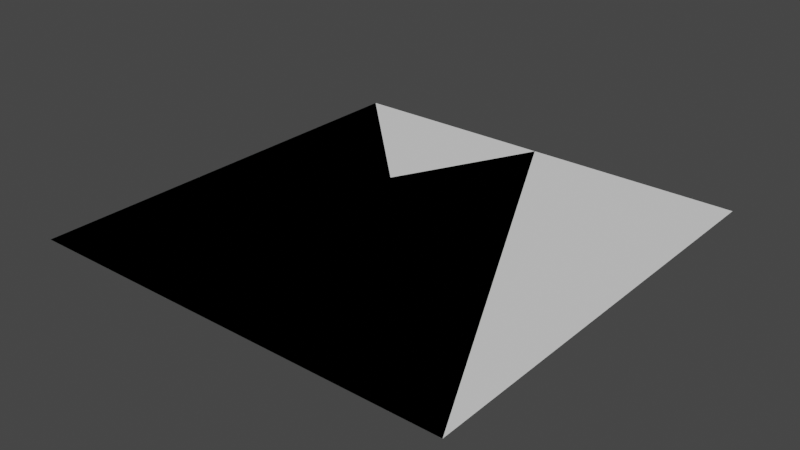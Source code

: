 # Source: primitive_meshes.blend  (saved by Blender 3.6.13; exported with 4.5.12 LTS)
import bpy
from mathutils import Matrix  # noqa: F401  (used for matrix-valued properties, if any)

bpy.ops.wm.read_factory_settings(use_empty=True)
scene = bpy.context.scene
scene.name = 'Scene'

# ---- collections
col_collection = bpy.data.collections.new('Collection'); scene.collection.children.link(col_collection)

# ---- world
world_world = bpy.data.worlds.new('World'); scene.world = world_world
world_world.use_nodes = True; world_world.node_tree.nodes.clear()
_N = world_world.node_tree.nodes; _L = world_world.node_tree.links
n0 = _N.new('ShaderNodeOutputWorld'); n0.name = 'World Output'; n0.location = (300, 300)
n1 = _N.new('ShaderNodeBackground'); n1.name = 'Background'; n1.location = (10, 300)
n1.inputs[0].default_value = (0.05088, 0.05088, 0.05088, 1.0)
_L.new(n1.outputs[0], n0.inputs[0])
n0.is_active_output = True
world_world.color = (0.05088, 0.05088, 0.05088)
world_world.use_sun_shadow = False
world_world.sun_shadow_jitter_overblur = 0.0

# ---- meshes
me_plane = bpy.data.meshes.new('Plane')
me_plane.from_pydata([(-1.0, -1.0, 0.0), (1.0, -1.0, 0.0), (-1.0, 1.0, 0.0), (1.0, 1.0, 0.0)], [], [(0, 1, 3, 2)])
_uv = me_plane.uv_layers.new(name='UVMap')
_uv.uv.foreach_set('vector', [0.0, 0.0, 1.0, 0.0, 1.0, 1.0, 0.0, 1.0])
me_plane.update()
me_plane_003 = bpy.data.meshes.new('Plane.003')
me_plane_003.from_pydata([(-1.0, -1.0, 0.0), (1.0, -1.0, 0.0), (-1.0, 1.0, 0.0)], [], [(0, 1, 2)])
_uv = me_plane_003.uv_layers.new(name='UVMap')
_uv.uv.foreach_set('vector', [0.0, 0.0, 1.0, 1.0, 0.0, 1.0])
me_plane_003.update()
me_plane_002 = bpy.data.meshes.new('Plane.002')
me_plane_002.from_pydata([(-1.0, -1.0, 0.0), (1.0, -1.0, 0.0), (0.0, 1.0, 0.0)], [], [(0, 1, 2)])
_uv = me_plane_002.uv_layers.new(name='UVMap')
_uv.uv.foreach_set('vector', [0.0, 0.0, 1.0, 0.0, 0.0, 1.0])
me_plane_002.update()

# ---- objects
ob_square = bpy.data.objects.new('Square', me_plane)
ob_right_triangle = bpy.data.objects.new('Right Triangle', me_plane_003)
ob_equilateral_triangle = bpy.data.objects.new('Equilateral Triangle', me_plane_002)

# ---- transforms, parenting, visibility, modifiers, constraints
ob_square.location = (0.0, 0.0, 0.0)
ob_square.scale = (0.5, 0.5, 0.5)
ob_right_triangle.location = (0.0, 0.0, 0.0)
ob_right_triangle.scale = (0.5, 0.5, 0.5)
ob_equilateral_triangle.location = (0.0, 0.0, 0.0)
ob_equilateral_triangle.scale = (0.5, 0.5, 0.5)

# ---- collection membership
col_collection.objects.link(ob_square)
col_collection.objects.link(ob_right_triangle)
col_collection.objects.link(ob_equilateral_triangle)

# ---- scene / render settings (as saved in the file)
scene.frame_start = 1; scene.frame_end = 250; scene.frame_set(1)
scene.render.engine = 'BLENDER_EEVEE_NEXT'
scene.cycles.sampling_pattern = 'TABULATED_SOBOL'
scene.view_settings.view_transform = 'Filmic'
bpy.context.view_layer.update()

# ---- added for rendering (the .blend has no active camera and no usable light): camera, sun
cam_auto = bpy.data.cameras.new('AutoCamera')
cam_auto.lens = 50.0
cam_auto.sensor_width = 36.0
cam_auto.clip_end = 1000.0
ob_auto_camera = bpy.data.objects.new('AutoCamera', cam_auto)
scene.collection.objects.link(ob_auto_camera)
ob_auto_camera.location = (1.30847, -1.57016, 1.04677)
ob_auto_camera.rotation_euler = (1.09748, -7.21219e-08, 0.694738)
scene.camera = ob_auto_camera
light_auto_sun = bpy.data.lights.new('AutoSun', 'SUN')
light_auto_sun.energy = 3.0
light_auto_sun.angle = 0.0523599
ob_auto_sun = bpy.data.objects.new('AutoSun', light_auto_sun)
scene.collection.objects.link(ob_auto_sun)
ob_auto_sun.rotation_euler = (0.872665, 0.174533, 0.523599)
bpy.context.view_layer.update()
